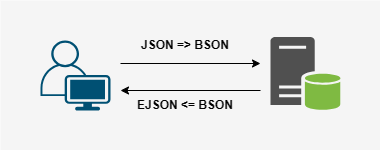

The diagram above was exported from draw.io. Its source (the exported page's mxGraphModel, read from the mxfile embedded in the PNG):
<mxGraphModel dx="1002" dy="577" grid="1" gridSize="10" guides="1" tooltips="1" connect="1" arrows="1" fold="1" page="1" pageScale="1" pageWidth="850" pageHeight="1100" math="0" shadow="0">
  <root>
    <mxCell id="0" />
    <mxCell id="1" parent="0" />
    <mxCell id="XVfXCoYo5BHHTLehKNBS-7" value="" style="rounded=0;whiteSpace=wrap;html=1;strokeColor=none;fillColor=#f5f5f5;fontColor=#333333;" vertex="1" parent="1">
      <mxGeometry x="220" y="130" width="380" height="150" as="geometry" />
    </mxCell>
    <mxCell id="XVfXCoYo5BHHTLehKNBS-1" value="" style="points=[[0.35,0,0],[0.98,0.51,0],[1,0.71,0],[0.67,1,0],[0,0.795,0],[0,0.65,0]];verticalLabelPosition=bottom;sketch=0;html=1;verticalAlign=top;aspect=fixed;align=center;pointerEvents=1;shape=mxgraph.cisco19.user;fillColor=#005073;strokeColor=none;" vertex="1" parent="1">
      <mxGeometry x="260" y="170" width="70" height="70" as="geometry" />
    </mxCell>
    <mxCell id="XVfXCoYo5BHHTLehKNBS-2" value="" style="sketch=0;shadow=0;dashed=0;html=1;strokeColor=none;fillColor=#505050;labelPosition=center;verticalLabelPosition=bottom;verticalAlign=top;outlineConnect=0;align=center;shape=mxgraph.office.databases.database_server_green;" vertex="1" parent="1">
      <mxGeometry x="490" y="166.5" width="70" height="73.5" as="geometry" />
    </mxCell>
    <mxCell id="XVfXCoYo5BHHTLehKNBS-3" value="" style="endArrow=classic;html=1;rounded=0;" edge="1" parent="1">
      <mxGeometry width="50" height="50" relative="1" as="geometry">
        <mxPoint x="340" y="193" as="sourcePoint" />
        <mxPoint x="480" y="193" as="targetPoint" />
      </mxGeometry>
    </mxCell>
    <mxCell id="XVfXCoYo5BHHTLehKNBS-4" value="&lt;b&gt;JSON =&amp;gt; BSON&lt;/b&gt;" style="text;html=1;align=center;verticalAlign=middle;whiteSpace=wrap;rounded=0;" vertex="1" parent="1">
      <mxGeometry x="350" y="160" width="110" height="30" as="geometry" />
    </mxCell>
    <mxCell id="XVfXCoYo5BHHTLehKNBS-5" value="" style="endArrow=classic;html=1;rounded=0;" edge="1" parent="1">
      <mxGeometry width="50" height="50" relative="1" as="geometry">
        <mxPoint x="480" y="220" as="sourcePoint" />
        <mxPoint x="340" y="220" as="targetPoint" />
      </mxGeometry>
    </mxCell>
    <mxCell id="XVfXCoYo5BHHTLehKNBS-6" value="&lt;b&gt;EJSON &amp;lt;= BSON&lt;/b&gt;" style="text;html=1;align=center;verticalAlign=middle;whiteSpace=wrap;rounded=0;" vertex="1" parent="1">
      <mxGeometry x="350" y="220" width="110" height="30" as="geometry" />
    </mxCell>
  </root>
</mxGraphModel>